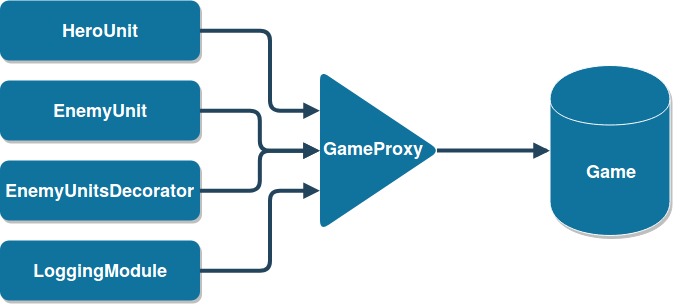

The diagram above was exported from draw.io. Its source (the exported page's mxGraphModel, read from the mxfile embedded in the PNG):
<mxGraphModel dx="-591.5" dy="619" grid="1" gridSize="10" guides="1" tooltips="1" connect="1" arrows="1" fold="1" page="1" pageScale="1.5" pageWidth="1169" pageHeight="827" background="#ffffff" math="0" shadow="0">
  <root>
    <mxCell id="0" />
    <mxCell id="1" parent="0" />
    <mxCell id="l8fTx_nE7G3CEUIQEDCF-56" value="&lt;div style=&quot;font-size: 18px&quot;&gt;&lt;b&gt;&lt;font style=&quot;font-size: 18px&quot; color=&quot;#FFFFFF&quot;&gt;Game&lt;/font&gt;&lt;/b&gt;&lt;/div&gt;" style="shape=cylinder;whiteSpace=wrap;html=1;boundedLbl=1;backgroundOutline=1;fillColor=#10739E;strokeColor=#FFFFFF;shadow=1;" vertex="1" parent="1">
      <mxGeometry x="2390" y="425" width="120" height="170" as="geometry" />
    </mxCell>
    <mxCell id="l8fTx_nE7G3CEUIQEDCF-58" value="HeroUnit" style="rounded=1;fillColor=#10739E;strokeColor=none;shadow=1;gradientColor=none;fontStyle=1;fontColor=#FFFFFF;fontSize=18;" vertex="1" parent="1">
      <mxGeometry x="1840" y="360" width="200" height="60" as="geometry" />
    </mxCell>
    <mxCell id="l8fTx_nE7G3CEUIQEDCF-59" value="" style="edgeStyle=elbowEdgeStyle;elbow=vertical;strokeWidth=4;endArrow=block;endFill=1;fontStyle=1;strokeColor=#23445D;entryX=0;entryY=0.5;entryDx=0;entryDy=0;" edge="1" parent="1" target="l8fTx_nE7G3CEUIQEDCF-56">
      <mxGeometry x="1470" y="-150" width="100" height="100" as="geometry">
        <mxPoint x="2277" y="510" as="sourcePoint" />
        <mxPoint x="2640" y="300" as="targetPoint" />
        <Array as="points">
          <mxPoint x="2340" y="510" />
        </Array>
      </mxGeometry>
    </mxCell>
    <mxCell id="l8fTx_nE7G3CEUIQEDCF-61" value="EnemyUnit" style="rounded=1;fillColor=#10739E;strokeColor=none;shadow=1;gradientColor=none;fontStyle=1;fontColor=#FFFFFF;fontSize=18;" vertex="1" parent="1">
      <mxGeometry x="1840" y="440" width="200" height="60" as="geometry" />
    </mxCell>
    <mxCell id="l8fTx_nE7G3CEUIQEDCF-62" value="LoggingModule" style="rounded=1;fillColor=#10739E;strokeColor=none;shadow=1;gradientColor=none;fontStyle=1;fontColor=#FFFFFF;fontSize=18;" vertex="1" parent="1">
      <mxGeometry x="1840" y="600" width="200" height="60" as="geometry" />
    </mxCell>
    <mxCell id="l8fTx_nE7G3CEUIQEDCF-63" value="EnemyUnitsDecorator" style="rounded=1;fillColor=#10739E;strokeColor=none;shadow=1;gradientColor=none;fontStyle=1;fontColor=#FFFFFF;fontSize=18;" vertex="1" parent="1">
      <mxGeometry x="1840" y="520" width="200" height="60" as="geometry" />
    </mxCell>
    <mxCell id="l8fTx_nE7G3CEUIQEDCF-64" value="" style="triangle;whiteSpace=wrap;html=1;fillColor=#10739E;fontSize=18;rounded=1;comic=0;shadow=0;gradientColor=none;strokeColor=none;" vertex="1" parent="1">
      <mxGeometry x="2160" y="430" width="120" height="160" as="geometry" />
    </mxCell>
    <mxCell id="l8fTx_nE7G3CEUIQEDCF-67" value="&lt;div align=&quot;center&quot;&gt;&lt;b&gt;&lt;font color=&quot;#FFFFFF&quot;&gt;GameProxy&lt;/font&gt;&lt;/b&gt;&lt;/div&gt;" style="text;html=1;resizable=0;points=[];autosize=1;align=left;verticalAlign=top;spacingTop=-4;fontSize=18;" vertex="1" parent="1">
      <mxGeometry x="2161" y="494" width="120" height="20" as="geometry" />
    </mxCell>
    <mxCell id="l8fTx_nE7G3CEUIQEDCF-68" value="" style="edgeStyle=elbowEdgeStyle;strokeWidth=4;endArrow=block;endFill=1;fontStyle=1;strokeColor=#23445D;exitX=1;exitY=0.5;exitDx=0;exitDy=0;entryX=0;entryY=0.25;entryDx=0;entryDy=0;" edge="1" parent="1" source="l8fTx_nE7G3CEUIQEDCF-58" target="l8fTx_nE7G3CEUIQEDCF-64">
      <mxGeometry x="1330" y="-310" width="100" height="100" as="geometry">
        <mxPoint x="2140.0862068965516" y="359.7241379310344" as="sourcePoint" />
        <mxPoint x="2120" y="480" as="targetPoint" />
        <Array as="points">
          <mxPoint x="2110" y="420" />
          <mxPoint x="2100" y="430" />
        </Array>
      </mxGeometry>
    </mxCell>
    <mxCell id="l8fTx_nE7G3CEUIQEDCF-71" value="" style="edgeStyle=elbowEdgeStyle;strokeWidth=4;endArrow=block;endFill=1;fontStyle=1;strokeColor=#23445D;exitX=1;exitY=0.5;exitDx=0;exitDy=0;entryX=0;entryY=0.5;entryDx=0;entryDy=0;" edge="1" parent="1" source="l8fTx_nE7G3CEUIQEDCF-61" target="l8fTx_nE7G3CEUIQEDCF-64">
      <mxGeometry x="1420" y="-369.5" width="100" height="100" as="geometry">
        <mxPoint x="2130.0862068965516" y="330.5689655172414" as="sourcePoint" />
        <mxPoint x="2250.0862068965516" y="420.22413793103453" as="targetPoint" />
      </mxGeometry>
    </mxCell>
    <mxCell id="l8fTx_nE7G3CEUIQEDCF-72" value="" style="edgeStyle=elbowEdgeStyle;strokeWidth=4;endArrow=block;endFill=1;fontStyle=1;strokeColor=#23445D;exitX=1;exitY=0.5;exitDx=0;exitDy=0;entryX=0;entryY=0.5;entryDx=0;entryDy=0;" edge="1" parent="1" source="l8fTx_nE7G3CEUIQEDCF-63" target="l8fTx_nE7G3CEUIQEDCF-64">
      <mxGeometry x="1470" y="-214.5" width="100" height="100" as="geometry">
        <mxPoint x="2090.0862068965516" y="625.0689655172414" as="sourcePoint" />
        <mxPoint x="2210.0862068965516" y="674.7241379310344" as="targetPoint" />
      </mxGeometry>
    </mxCell>
    <mxCell id="l8fTx_nE7G3CEUIQEDCF-73" value="" style="edgeStyle=elbowEdgeStyle;strokeWidth=4;endArrow=block;endFill=1;fontStyle=1;strokeColor=#23445D;exitX=1;exitY=0.5;exitDx=0;exitDy=0;entryX=0;entryY=0.75;entryDx=0;entryDy=0;" edge="1" parent="1" source="l8fTx_nE7G3CEUIQEDCF-62" target="l8fTx_nE7G3CEUIQEDCF-64">
      <mxGeometry x="1430" y="-50" width="100" height="100" as="geometry">
        <mxPoint x="2140.0862068965516" y="650.0689655172414" as="sourcePoint" />
        <mxPoint x="2260.0862068965516" y="739.7241379310345" as="targetPoint" />
        <Array as="points">
          <mxPoint x="2110" y="590" />
        </Array>
      </mxGeometry>
    </mxCell>
  </root>
</mxGraphModel>